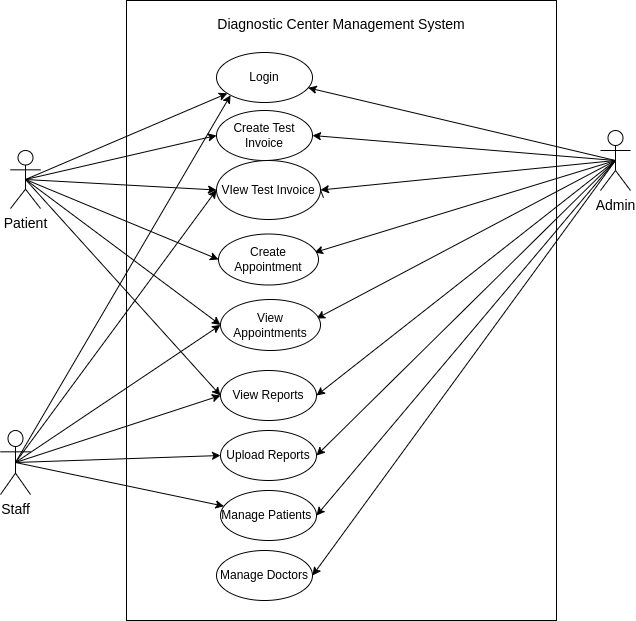

The diagram above was exported from draw.io. Its source (the exported page's mxGraphModel, read from the mxfile embedded in the PNG):
<mxGraphModel dx="782" dy="831" grid="1" gridSize="10" guides="1" tooltips="1" connect="1" arrows="1" fold="1" page="1" pageScale="1" pageWidth="827" pageHeight="1169" math="0" shadow="0">
  <root>
    <mxCell id="0" />
    <mxCell id="1" parent="0" />
    <mxCell id="phIxGiBwTtDq_IwyOR1a-2" value="" style="rounded=0;whiteSpace=wrap;html=1;" parent="1" vertex="1">
      <mxGeometry x="266" y="210" width="430" height="620" as="geometry" />
    </mxCell>
    <mxCell id="phIxGiBwTtDq_IwyOR1a-3" value="Create Test Invoice" style="ellipse;whiteSpace=wrap;html=1;" parent="1" vertex="1">
      <mxGeometry x="356" y="320" width="96" height="50" as="geometry" />
    </mxCell>
    <mxCell id="phIxGiBwTtDq_IwyOR1a-5" value="Login" style="ellipse;whiteSpace=wrap;html=1;" parent="1" vertex="1">
      <mxGeometry x="356" y="262" width="96" height="50" as="geometry" />
    </mxCell>
    <mxCell id="phIxGiBwTtDq_IwyOR1a-6" value="VIew Test Invoice" style="ellipse;whiteSpace=wrap;html=1;" parent="1" vertex="1">
      <mxGeometry x="356" y="370" width="104" height="59" as="geometry" />
    </mxCell>
    <mxCell id="phIxGiBwTtDq_IwyOR1a-7" value="View Reports" style="ellipse;whiteSpace=wrap;html=1;" parent="1" vertex="1">
      <mxGeometry x="360" y="580" width="96" height="50" as="geometry" />
    </mxCell>
    <mxCell id="phIxGiBwTtDq_IwyOR1a-8" value="Manage Doctors" style="ellipse;whiteSpace=wrap;html=1;" parent="1" vertex="1">
      <mxGeometry x="356" y="760" width="96" height="50" as="geometry" />
    </mxCell>
    <mxCell id="phIxGiBwTtDq_IwyOR1a-9" value="Upload Reports" style="ellipse;whiteSpace=wrap;html=1;" parent="1" vertex="1">
      <mxGeometry x="360" y="640" width="96" height="50" as="geometry" />
    </mxCell>
    <mxCell id="phIxGiBwTtDq_IwyOR1a-10" value="Manage Patients&amp;nbsp;" style="ellipse;whiteSpace=wrap;html=1;" parent="1" vertex="1">
      <mxGeometry x="360" y="700" width="96" height="50" as="geometry" />
    </mxCell>
    <mxCell id="phIxGiBwTtDq_IwyOR1a-14" value="Diagnostic Center Management System" style="rounded=0;whiteSpace=wrap;html=1;strokeColor=none;fontSize=14;" parent="1" vertex="1">
      <mxGeometry x="306" y="220" width="350" height="28" as="geometry" />
    </mxCell>
    <mxCell id="phIxGiBwTtDq_IwyOR1a-22" style="rounded=0;orthogonalLoop=1;jettySize=auto;html=1;exitX=0.5;exitY=0.5;exitDx=0;exitDy=0;exitPerimeter=0;fontSize=14;" parent="1" source="phIxGiBwTtDq_IwyOR1a-15" target="phIxGiBwTtDq_IwyOR1a-5" edge="1">
      <mxGeometry relative="1" as="geometry" />
    </mxCell>
    <mxCell id="phIxGiBwTtDq_IwyOR1a-23" style="rounded=0;orthogonalLoop=1;jettySize=auto;html=1;exitX=0.5;exitY=0.5;exitDx=0;exitDy=0;exitPerimeter=0;entryX=0;entryY=0.5;entryDx=0;entryDy=0;fontSize=14;" parent="1" source="phIxGiBwTtDq_IwyOR1a-15" target="phIxGiBwTtDq_IwyOR1a-3" edge="1">
      <mxGeometry relative="1" as="geometry" />
    </mxCell>
    <mxCell id="phIxGiBwTtDq_IwyOR1a-24" style="rounded=0;orthogonalLoop=1;jettySize=auto;html=1;exitX=0.5;exitY=0.5;exitDx=0;exitDy=0;exitPerimeter=0;entryX=0;entryY=0.5;entryDx=0;entryDy=0;fontSize=14;" parent="1" source="phIxGiBwTtDq_IwyOR1a-15" target="phIxGiBwTtDq_IwyOR1a-6" edge="1">
      <mxGeometry relative="1" as="geometry" />
    </mxCell>
    <mxCell id="phIxGiBwTtDq_IwyOR1a-25" style="rounded=0;orthogonalLoop=1;jettySize=auto;html=1;exitX=0.5;exitY=0.5;exitDx=0;exitDy=0;exitPerimeter=0;entryX=0;entryY=0.5;entryDx=0;entryDy=0;fontSize=14;" parent="1" source="phIxGiBwTtDq_IwyOR1a-15" target="phIxGiBwTtDq_IwyOR1a-7" edge="1">
      <mxGeometry relative="1" as="geometry" />
    </mxCell>
    <mxCell id="VE3dkcwgCrBXXLlYdCvx-13" style="edgeStyle=none;rounded=0;orthogonalLoop=1;jettySize=auto;html=1;exitX=0.5;exitY=0.5;exitDx=0;exitDy=0;exitPerimeter=0;entryX=0;entryY=0.5;entryDx=0;entryDy=0;" edge="1" parent="1" source="phIxGiBwTtDq_IwyOR1a-15" target="VE3dkcwgCrBXXLlYdCvx-6">
      <mxGeometry relative="1" as="geometry" />
    </mxCell>
    <mxCell id="VE3dkcwgCrBXXLlYdCvx-14" style="edgeStyle=none;rounded=0;orthogonalLoop=1;jettySize=auto;html=1;exitX=0.5;exitY=0.5;exitDx=0;exitDy=0;exitPerimeter=0;entryX=0;entryY=0.5;entryDx=0;entryDy=0;" edge="1" parent="1" source="phIxGiBwTtDq_IwyOR1a-15" target="VE3dkcwgCrBXXLlYdCvx-7">
      <mxGeometry relative="1" as="geometry" />
    </mxCell>
    <mxCell id="phIxGiBwTtDq_IwyOR1a-15" value="Patient" style="shape=umlActor;verticalLabelPosition=bottom;verticalAlign=top;html=1;outlineConnect=0;fontSize=14;" parent="1" vertex="1">
      <mxGeometry x="150" y="360" width="30" height="58" as="geometry" />
    </mxCell>
    <mxCell id="phIxGiBwTtDq_IwyOR1a-28" style="rounded=0;orthogonalLoop=1;jettySize=auto;html=1;exitX=0.5;exitY=0.5;exitDx=0;exitDy=0;exitPerimeter=0;entryX=0;entryY=1;entryDx=0;entryDy=0;fontSize=14;" parent="1" source="phIxGiBwTtDq_IwyOR1a-17" target="phIxGiBwTtDq_IwyOR1a-5" edge="1">
      <mxGeometry relative="1" as="geometry" />
    </mxCell>
    <mxCell id="phIxGiBwTtDq_IwyOR1a-30" style="rounded=0;orthogonalLoop=1;jettySize=auto;html=1;exitX=0.5;exitY=0.5;exitDx=0;exitDy=0;exitPerimeter=0;entryX=0;entryY=0.5;entryDx=0;entryDy=0;fontSize=14;" parent="1" source="phIxGiBwTtDq_IwyOR1a-17" target="phIxGiBwTtDq_IwyOR1a-7" edge="1">
      <mxGeometry relative="1" as="geometry" />
    </mxCell>
    <mxCell id="phIxGiBwTtDq_IwyOR1a-31" style="rounded=0;orthogonalLoop=1;jettySize=auto;html=1;exitX=0.5;exitY=0.5;exitDx=0;exitDy=0;exitPerimeter=0;entryX=0;entryY=0.5;entryDx=0;entryDy=0;fontSize=14;" parent="1" source="phIxGiBwTtDq_IwyOR1a-17" target="phIxGiBwTtDq_IwyOR1a-9" edge="1">
      <mxGeometry relative="1" as="geometry" />
    </mxCell>
    <mxCell id="3frgtMceLTOeRdQTKk0o-8" style="rounded=0;orthogonalLoop=1;jettySize=auto;html=1;exitX=0.5;exitY=0.5;exitDx=0;exitDy=0;exitPerimeter=0;" parent="1" source="phIxGiBwTtDq_IwyOR1a-17" target="phIxGiBwTtDq_IwyOR1a-10" edge="1">
      <mxGeometry relative="1" as="geometry" />
    </mxCell>
    <mxCell id="3frgtMceLTOeRdQTKk0o-11" style="rounded=0;orthogonalLoop=1;jettySize=auto;html=1;exitX=0.5;exitY=0.5;exitDx=0;exitDy=0;exitPerimeter=0;entryX=0;entryY=0.5;entryDx=0;entryDy=0;" parent="1" source="phIxGiBwTtDq_IwyOR1a-17" target="phIxGiBwTtDq_IwyOR1a-6" edge="1">
      <mxGeometry relative="1" as="geometry" />
    </mxCell>
    <mxCell id="VE3dkcwgCrBXXLlYdCvx-12" style="edgeStyle=none;rounded=0;orthogonalLoop=1;jettySize=auto;html=1;exitX=0.5;exitY=0.5;exitDx=0;exitDy=0;exitPerimeter=0;entryX=0;entryY=0.5;entryDx=0;entryDy=0;" edge="1" parent="1" source="phIxGiBwTtDq_IwyOR1a-17" target="VE3dkcwgCrBXXLlYdCvx-7">
      <mxGeometry relative="1" as="geometry" />
    </mxCell>
    <mxCell id="phIxGiBwTtDq_IwyOR1a-17" value="Staff" style="shape=umlActor;verticalLabelPosition=bottom;verticalAlign=top;html=1;outlineConnect=0;fontSize=14;" parent="1" vertex="1">
      <mxGeometry x="140" y="640" width="30" height="64" as="geometry" />
    </mxCell>
    <mxCell id="phIxGiBwTtDq_IwyOR1a-49" style="edgeStyle=none;rounded=0;orthogonalLoop=1;jettySize=auto;html=1;exitX=0.5;exitY=0.5;exitDx=0;exitDy=0;exitPerimeter=0;fontSize=14;" parent="1" source="phIxGiBwTtDq_IwyOR1a-27" target="phIxGiBwTtDq_IwyOR1a-5" edge="1">
      <mxGeometry relative="1" as="geometry" />
    </mxCell>
    <mxCell id="phIxGiBwTtDq_IwyOR1a-50" style="edgeStyle=none;rounded=0;orthogonalLoop=1;jettySize=auto;html=1;exitX=0.5;exitY=0.5;exitDx=0;exitDy=0;exitPerimeter=0;entryX=1;entryY=0.5;entryDx=0;entryDy=0;fontSize=14;" parent="1" source="phIxGiBwTtDq_IwyOR1a-27" target="phIxGiBwTtDq_IwyOR1a-3" edge="1">
      <mxGeometry relative="1" as="geometry" />
    </mxCell>
    <mxCell id="phIxGiBwTtDq_IwyOR1a-51" style="edgeStyle=none;rounded=0;orthogonalLoop=1;jettySize=auto;html=1;exitX=0.5;exitY=0.5;exitDx=0;exitDy=0;exitPerimeter=0;entryX=1;entryY=0.5;entryDx=0;entryDy=0;fontSize=14;" parent="1" source="phIxGiBwTtDq_IwyOR1a-27" target="phIxGiBwTtDq_IwyOR1a-6" edge="1">
      <mxGeometry relative="1" as="geometry" />
    </mxCell>
    <mxCell id="phIxGiBwTtDq_IwyOR1a-52" style="edgeStyle=none;rounded=0;orthogonalLoop=1;jettySize=auto;html=1;exitX=0.5;exitY=0.5;exitDx=0;exitDy=0;exitPerimeter=0;entryX=1;entryY=0.5;entryDx=0;entryDy=0;fontSize=14;" parent="1" source="phIxGiBwTtDq_IwyOR1a-27" target="phIxGiBwTtDq_IwyOR1a-7" edge="1">
      <mxGeometry relative="1" as="geometry" />
    </mxCell>
    <mxCell id="phIxGiBwTtDq_IwyOR1a-74" style="edgeStyle=none;rounded=0;orthogonalLoop=1;jettySize=auto;html=1;exitX=0.5;exitY=0.5;exitDx=0;exitDy=0;exitPerimeter=0;entryX=1;entryY=0.5;entryDx=0;entryDy=0;fontSize=13;" parent="1" source="phIxGiBwTtDq_IwyOR1a-27" target="phIxGiBwTtDq_IwyOR1a-9" edge="1">
      <mxGeometry relative="1" as="geometry" />
    </mxCell>
    <mxCell id="phIxGiBwTtDq_IwyOR1a-75" style="edgeStyle=none;rounded=0;orthogonalLoop=1;jettySize=auto;html=1;exitX=0.5;exitY=0.5;exitDx=0;exitDy=0;exitPerimeter=0;entryX=1;entryY=0.5;entryDx=0;entryDy=0;fontSize=13;" parent="1" source="phIxGiBwTtDq_IwyOR1a-27" target="phIxGiBwTtDq_IwyOR1a-10" edge="1">
      <mxGeometry relative="1" as="geometry" />
    </mxCell>
    <mxCell id="phIxGiBwTtDq_IwyOR1a-76" style="edgeStyle=none;rounded=0;orthogonalLoop=1;jettySize=auto;html=1;exitX=0.5;exitY=0.5;exitDx=0;exitDy=0;exitPerimeter=0;entryX=1;entryY=0.5;entryDx=0;entryDy=0;fontSize=13;" parent="1" source="phIxGiBwTtDq_IwyOR1a-27" target="phIxGiBwTtDq_IwyOR1a-8" edge="1">
      <mxGeometry relative="1" as="geometry" />
    </mxCell>
    <mxCell id="VE3dkcwgCrBXXLlYdCvx-9" style="edgeStyle=none;rounded=0;orthogonalLoop=1;jettySize=auto;html=1;exitX=0.5;exitY=0.5;exitDx=0;exitDy=0;exitPerimeter=0;entryX=0.96;entryY=0.363;entryDx=0;entryDy=0;entryPerimeter=0;" edge="1" parent="1" source="phIxGiBwTtDq_IwyOR1a-27" target="VE3dkcwgCrBXXLlYdCvx-6">
      <mxGeometry relative="1" as="geometry" />
    </mxCell>
    <mxCell id="VE3dkcwgCrBXXLlYdCvx-11" style="edgeStyle=none;rounded=0;orthogonalLoop=1;jettySize=auto;html=1;exitX=0.5;exitY=0.5;exitDx=0;exitDy=0;exitPerimeter=0;entryX=0.96;entryY=0.373;entryDx=0;entryDy=0;entryPerimeter=0;" edge="1" parent="1" source="phIxGiBwTtDq_IwyOR1a-27" target="VE3dkcwgCrBXXLlYdCvx-7">
      <mxGeometry relative="1" as="geometry" />
    </mxCell>
    <mxCell id="phIxGiBwTtDq_IwyOR1a-27" value="Admin" style="shape=umlActor;verticalLabelPosition=bottom;verticalAlign=top;html=1;outlineConnect=0;fontSize=14;" parent="1" vertex="1">
      <mxGeometry x="740" y="340" width="30" height="60" as="geometry" />
    </mxCell>
    <mxCell id="phIxGiBwTtDq_IwyOR1a-70" value="" style="edgeStyle=none;rounded=0;orthogonalLoop=1;jettySize=auto;html=1;exitX=1;exitY=0.5;exitDx=0;exitDy=0;fontSize=14;endArrow=none;" parent="1" source="phIxGiBwTtDq_IwyOR1a-6" edge="1">
      <mxGeometry relative="1" as="geometry">
        <mxPoint x="452" y="406" as="sourcePoint" />
        <mxPoint x="463" y="407.233644859813" as="targetPoint" />
      </mxGeometry>
    </mxCell>
    <mxCell id="VE3dkcwgCrBXXLlYdCvx-6" value="Create Appointment" style="ellipse;whiteSpace=wrap;html=1;" vertex="1" parent="1">
      <mxGeometry x="358" y="443.5" width="100" height="51" as="geometry" />
    </mxCell>
    <mxCell id="VE3dkcwgCrBXXLlYdCvx-7" value="View Appointments" style="ellipse;whiteSpace=wrap;html=1;" vertex="1" parent="1">
      <mxGeometry x="360" y="509" width="100" height="51" as="geometry" />
    </mxCell>
  </root>
</mxGraphModel>